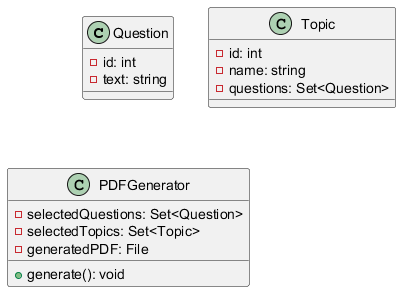

The diagram above was rendered by PlantUML. Its source (embedded in the PNG):
@startuml
class Question {
  - id: int
  - text: string
}

class Topic {
  - id: int
  - name: string
  - questions: Set<Question>
}

class PDFGenerator {
  - selectedQuestions: Set<Question>
  - selectedTopics: Set<Topic>
  - generatedPDF: File

  + generate(): void
}
@enduml